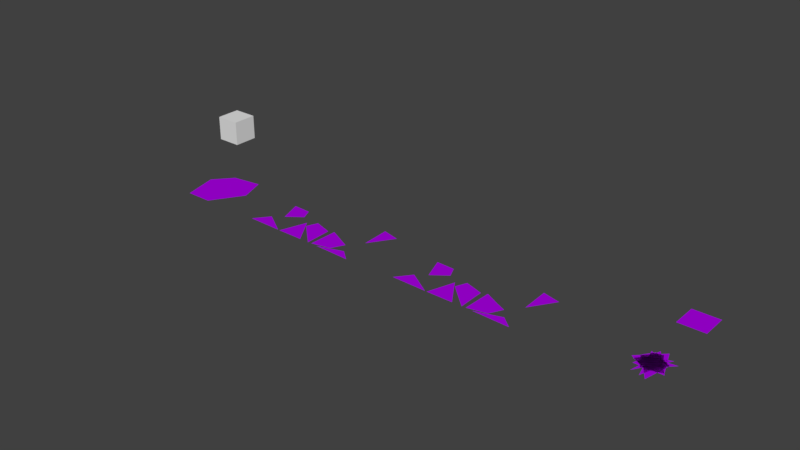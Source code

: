 # Source: fracture_illustration.blend  (saved by Blender 2.76.10; exported with 4.5.12 LTS)
import bpy
from mathutils import Matrix  # noqa: F401  (used for matrix-valued properties, if any)

bpy.ops.wm.read_factory_settings(use_empty=True)
scene = bpy.context.scene
scene.name = 'Scene'

# ---- collections
col_collection_1 = bpy.data.collections.new('Collection 1'); scene.collection.children.link(col_collection_1)

# ---- materials (node trees are filled in below, after node groups)
mat_material_001 = bpy.data.materials.new('Material.001')
mat_material_001.alpha_threshold = 0.0
mat_material_001.use_transparent_shadow = False
mat_material_001.diffuse_color = (0.4139, 0.0, 0.8, 1.0)
mat_material_001.roughness = 0.5

# ---- material node trees

# ---- world
world_world = bpy.data.worlds.new('World'); scene.world = world_world
world_world.color = (0.05088, 0.05088, 0.05088)
world_world.use_sun_shadow = False
world_world.sun_shadow_jitter_overblur = 0.0
world_world.cycles.sampling_method = 'MANUAL'

# ---- meshes
me_plane_004 = bpy.data.meshes.new('Plane.004')
me_plane_004.from_pydata([(1.004, -0.4971, 8.842e-11), (0.2905, 1.456, 8.842e-11), (-1.295, -0.08353, 8.842e-11), (-0.05081, -0.8578, 8.842e-11), (-0.6404, -1.442, 9.632e-11), (0.869, 0.9263, 9.632e-11), (-0.1853, 0.5656, 9.632e-11), (0.4337, -1.692, 3.325e-11), (-0.3556, 1.09, 3.325e-11), (0.8887, 0.3161, 3.325e-11), (-0.8948, 0.3576, 3.325e-11), (-0.933, 0.3217, 2.981e-11), (1.289, 0.6445, 2.981e-11), (-0.297, -0.895, 2.981e-11), (-1.099, -0.2594, -3.07e-11), (0.09761, 1.129, -3.07e-11), (0.7336, -0.08787, -3.07e-11), (0.1944, -0.8206, -3.07e-11), (-0.008405, -1.562, -5.822e-11), (-0.6306, 1.049, -5.822e-11), (0.6631, 0.4877, -5.822e-11), (-0.8893, -0.6894, -6.498e-12), (1.111, -0.6894, -6.498e-12), (-0.2179, 1.36, -6.498e-12), (-1.007, 4.735, 3.185e-11), (0.9931, 4.735, 3.185e-11), (-1.007, 6.735, 3.185e-11), (0.9931, 6.735, 3.185e-11)], [], [(0, 1, 2, 3), (5, 6, 4), (8, 10, 7, 9), (11, 13, 12), (17, 16, 15, 14), (20, 19, 18), (22, 23, 21), (24, 25, 27, 26)])
me_plane_004.materials.append(mat_material_001)
me_plane_004.use_remesh_preserve_volume = False
me_plane_004.use_remesh_preserve_attributes = False
me_plane_004.use_mirror_vertex_groups = False
me_plane_004.update()
me_plane_003 = bpy.data.meshes.new('Plane.003')
me_plane_003.from_pydata([(3.323, -0.6608, 0.0), (1.455, 0.2517, 0.0), (1.38, -1.957, 0.0), (2.813, -1.652, 0.0), (1.866, -1.996, 0.0), (4.673, -2.088, 0.0), (3.825, -1.364, 0.0), (1.101, -1.999, 0.0), (-0.3373, 0.5102, 0.0), (1.057, 0.05958, 0.0), (-0.6835, -0.3312, 0.0), (5.395, 2.251, 0.0), (4.158, 0.378, 0.0), (4.064, 2.586, 0.0), (-2.847, -0.2774, 0.0), (-3.46, 1.45, 0.0), (-2.088, 1.4, 0.0), (-1.719, 0.5688, 0.0), (-1.77, -1.974, 0.0), (-4.454, -1.927, 0.0), (-3.588, -0.8135, 0.0), (-1.645, -1.981, 0.0), (0.3551, -1.981, 0.0), (-0.9734, 0.06819, 0.0), (-0.09262, -0.8837, 0.0), (1.058, -0.4774, 0.0), (-0.05495, -0.1303, 0.0), (0.7329, 0.1681, 0.0), (-0.6557, -0.448, 0.0), (-1.083, -0.6238, 0.0), (-0.6934, -0.8372, 0.0), (-1.145, -1.478, 0.0), (2.798, -1.019, 1.274e-12), (2.628, -0.3447, -2.026e-11), (2.196, -0.4615, 5.224e-11), (2.166, -0.8533, 5.478e-11)], [], [(5, 6, 4), (26, 27, 8), (11, 13, 12), (17, 16, 15, 14), (20, 19, 18), (27, 26, 9), (32, 0, 33), (3, 0, 32), (32, 35, 3), (35, 32, 34), (34, 1, 35), (2, 35, 1), (3, 35, 2), (1, 34, 32, 33), (10, 24, 26, 8), (9, 26, 24, 25), (24, 7, 25), (28, 30, 22), (30, 31, 22), (29, 31, 30, 28), (23, 29, 28), (23, 21, 29), (29, 21, 31), (22, 31, 21)])
me_plane_003.materials.append(mat_material_001)
me_plane_003.use_remesh_preserve_volume = False
me_plane_003.use_remesh_preserve_attributes = False
me_plane_003.use_mirror_vertex_groups = False
me_plane_003.update()
me_plane_001 = bpy.data.meshes.new('Plane.001')
me_plane_001.from_pydata([(1.493, 0.8701, 0.0), (1.655, -0.5411, 0.0), (0.5843, -0.2901, 0.0), (0.5273, 1.701, 0.0), (-0.5413, 0.8603, 0.0), (-0.9836, -0.4466, 0.0), (-0.1095, -1.317, 0.0), (3.323, -0.6608, 0.0), (1.455, 0.2517, 0.0), (1.38, -1.957, 0.0), (2.813, -1.652, 0.0), (1.866, -1.996, 0.0), (4.673, -2.088, 0.0), (3.825, -1.364, 0.0), (1.101, -1.999, 0.0), (-0.3373, 0.5102, 0.0), (1.057, 0.05958, 0.0), (-0.6835, -0.3312, 0.0), (5.395, 2.251, 0.0), (4.158, 0.378, 0.0), (4.064, 2.586, 0.0), (-2.847, -0.2774, 0.0), (-3.46, 1.45, 0.0), (-2.088, 1.4, 0.0), (-1.719, 0.5688, 0.0), (-1.77, -1.974, 0.0), (-4.454, -1.927, 0.0), (-3.588, -0.8135, 0.0), (-1.645, -1.981, 0.0), (0.3551, -1.981, 0.0), (-0.9734, 0.06819, 0.0), (2.243, -1.005, 0.0), (3.454, -1.816, 0.0), (0.2843, -0.4401, 0.0), (4.539, 1.738, 0.0), (-2.529, 0.7853, 0.0), (-3.271, -1.571, 0.0), (-0.7544, -1.298, 0.0)], [(1, 32), (6, 37), (2, 33), (0, 31), (3, 34), (4, 35), (5, 36)], [(7, 8, 9, 10), (12, 13, 11), (15, 17, 14, 16), (18, 20, 19), (24, 23, 22, 21), (27, 26, 25), (29, 30, 28)])
me_plane_001.materials.append(mat_material_001)
me_plane_001.use_remesh_preserve_volume = False
me_plane_001.use_remesh_preserve_attributes = False
me_plane_001.use_mirror_vertex_groups = False
me_plane_001.update()
me_cube_001 = bpy.data.meshes.new('Cube.001')
me_cube_001.from_pydata([(-1.0, -1.0, -1.0), (-1.0, -1.0, 1.0), (-1.0, 1.0, -1.0), (-1.0, 1.0, 1.0), (1.0, -1.0, -1.0), (1.0, -1.0, 1.0), (1.0, 1.0, -1.0), (1.0, 1.0, 1.0)], [], [(1, 3, 2, 0), (3, 7, 6, 2), (7, 5, 4, 6), (5, 1, 0, 4), (0, 2, 6, 4), (5, 7, 3, 1)])
me_cube_001.use_remesh_preserve_volume = False
me_cube_001.use_remesh_preserve_attributes = False
me_cube_001.use_mirror_vertex_groups = False
me_cube_001.update()
me_plane = bpy.data.meshes.new('Plane')
me_plane.from_pydata([(2.509, 0.3687, 0.0), (1.796, 2.322, 0.0), (0.2107, 0.7822, 0.0), (1.455, 0.007965, 0.0), (1.0, -2.0, 0.0), (2.509, 0.3687, 0.0), (1.455, 0.007965, 0.0), (1.0, -2.0, 0.0), (0.2107, 0.7822, 0.0), (1.455, 0.007965, 0.0), (-0.3285, 0.04944, 0.0), (-0.4253, 1.999, 0.0), (1.796, 2.322, 0.0), (0.2107, 0.7822, 0.0), (-1.622, 0.6106, 0.0), (-0.4253, 1.999, 0.0), (0.2107, 0.7822, 0.0), (-0.3285, 0.04944, 0.0), (-1.0, -2.0, 0.0), (-1.622, 0.6106, 0.0), (-0.3285, 0.04944, 0.0), (-1.0, -2.0, 0.0), (1.0, -2.0, 0.0), (-0.3285, 0.04944, 0.0)], [], [(0, 1, 2, 3), (5, 6, 4), (8, 10, 7, 9), (11, 13, 12), (17, 16, 15, 14), (20, 19, 18), (22, 23, 21)])
me_plane.materials.append(mat_material_001)
me_plane.use_remesh_preserve_volume = False
me_plane.use_remesh_preserve_attributes = False
me_plane.use_mirror_vertex_groups = False
me_plane.update()

# ---- objects
ob_plane_003 = bpy.data.objects.new('Plane.003', me_plane_004)
ob_plane_002 = bpy.data.objects.new('Plane.002', me_plane_003)
ob_plane_001 = bpy.data.objects.new('Plane.001', me_plane_001)
ob_cube = bpy.data.objects.new('Cube', me_cube_001)
ob_plane = bpy.data.objects.new('Plane', me_plane)

# ---- transforms, parenting, visibility, modifiers, constraints
ob_plane_003.location = (35.69, 0.511, 0.0)
ob_plane_003.lineart.crease_threshold = 0.0
ob_plane_002.location = (22.69, 0.511, 0.0)
ob_plane_002.lineart.crease_threshold = 0.0
ob_plane_001.location = (9.693, 0.511, 0.0)
ob_plane_001.lineart.crease_threshold = 0.0
ob_cube.location = (-8.109, 9.528, 0.0)
ob_cube.lineart.crease_threshold = 0.0
ob_plane.location = (-0.3066, 0.511, 0.0)
ob_plane.lineart.crease_threshold = 0.0

# ---- collection membership
col_collection_1.objects.link(ob_plane_003)
col_collection_1.objects.link(ob_plane_002)
col_collection_1.objects.link(ob_plane_001)
col_collection_1.objects.link(ob_cube)
col_collection_1.objects.link(ob_plane)

# ---- scene / render settings (as saved in the file)
scene.frame_start = 1; scene.frame_end = 250; scene.frame_set(1)
scene.render.engine = 'BLENDER_EEVEE_NEXT'
scene.render.resolution_percentage = 50
scene.render.dither_intensity = 0.0
scene.cycles.use_denoising = False
scene.cycles.samples = 128
scene.cycles.sampling_pattern = 'TABULATED_SOBOL'
scene.cycles.light_sampling_threshold = 0.0
scene.cycles.use_adaptive_sampling = False
scene.cycles.use_light_tree = False
scene.cycles.blur_glossy = 0.0
scene.cycles.sample_clamp_indirect = 0.0
scene.view_settings.view_transform = 'Standard'
bpy.context.view_layer.update()

# ---- added for rendering (the .blend has no active camera and no usable light): camera, sun
cam_auto = bpy.data.cameras.new('AutoCamera')
cam_auto.lens = 50.0
cam_auto.sensor_width = 36.0
cam_auto.clip_end = 1000.0
ob_auto_camera = bpy.data.objects.new('AutoCamera', cam_auto)
scene.collection.objects.link(ob_auto_camera)
ob_auto_camera.location = (58.0662, -48.4802, 35.3038)
ob_auto_camera.rotation_euler = (1.09748, -7.21219e-08, 0.694738)
scene.camera = ob_auto_camera
light_auto_sun = bpy.data.lights.new('AutoSun', 'SUN')
light_auto_sun.energy = 3.0
light_auto_sun.angle = 0.0523599
ob_auto_sun = bpy.data.objects.new('AutoSun', light_auto_sun)
scene.collection.objects.link(ob_auto_sun)
ob_auto_sun.rotation_euler = (0.872665, 0.174533, 0.523599)
bpy.context.view_layer.update()
